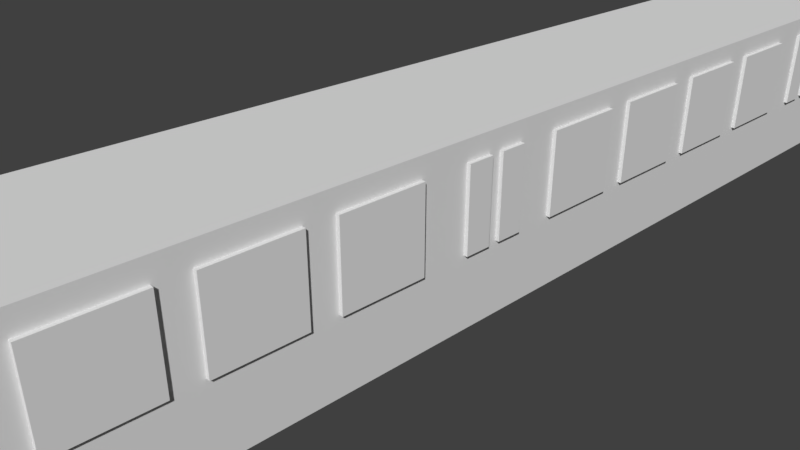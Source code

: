 # Source: untitled.blend  (saved by Blender 2.78.0; exported with 4.5.12 LTS)
import bpy
from mathutils import Matrix  # noqa: F401  (used for matrix-valued properties, if any)

bpy.ops.wm.read_factory_settings(use_empty=True)
scene = bpy.context.scene
scene.name = 'Scene'

# ---- collections
col_collection_1 = bpy.data.collections.new('Collection 1'); scene.collection.children.link(col_collection_1)

# ---- world
world_world = bpy.data.worlds.new('World'); scene.world = world_world
world_world.color = (0.05088, 0.05088, 0.05088)
world_world.use_sun_shadow = False
world_world.sun_shadow_jitter_overblur = 0.0
world_world.cycles.sampling_method = 'MANUAL'

# ---- cameras
cam_camera = bpy.data.cameras.new('Camera')
cam_camera.clip_end = 100.0
cam_camera.lens = 35.0
cam_camera.sensor_width = 32.0
cam_camera.sensor_height = 18.0
cam_camera.ortho_scale = 7.314
cam_camera.dof.focus_distance = 0.0
cam_camera.dof.aperture_fstop = 128.0

# ---- meshes
me_023 = bpy.data.meshes.new('立方体.023')
me_023.from_pydata([(-0.8979, 0.5825, 0.4677), (-0.8979, 0.5825, -0.4677), (-0.8979, -0.3652, 0.4677), (-0.8979, -0.3652, -0.4677), (-0.9763, 0.5825, 0.4677), (-0.9763, 0.5825, -0.4677), (-0.9763, -0.3652, 0.4677), (-0.9763, -0.3652, -0.4677), (1.034, -0.4738, -0.4677), (1.034, -0.4738, 0.4677), (1.034, 0.4738, -0.4677), (1.034, 0.4738, 0.4677), (1.112, -0.4738, -0.4677), (1.112, -0.4738, 0.4677), (1.112, 0.4738, -0.4677), (1.112, 0.4738, 0.4677)], [], [(0, 4, 6, 2), (5, 1, 3, 7), (3, 2, 6, 7), (1, 0, 2, 3), (5, 4, 0, 1), (7, 6, 4, 5), (8, 9, 11, 10), (10, 11, 15, 14), (14, 15, 13, 12), (12, 13, 9, 8), (10, 14, 12, 8), (15, 11, 9, 13)])
me_023.use_remesh_preserve_volume = False
me_023.use_remesh_preserve_attributes = False
me_023.use_mirror_vertex_groups = False
me_023.update()
me_022 = bpy.data.meshes.new('立方体.022')
me_022.from_pydata([(-0.8979, 0.5825, 0.4677), (-0.8979, 0.5825, -0.4677), (-0.8979, -0.3652, 0.4677), (-0.8979, -0.3652, -0.4677), (-0.9763, 0.5825, 0.4677), (-0.9763, 0.5825, -0.4677), (-0.9763, -0.3652, 0.4677), (-0.9763, -0.3652, -0.4677), (1.034, -0.4738, -0.4677), (1.034, -0.4738, 0.4677), (1.034, 0.4738, -0.4677), (1.034, 0.4738, 0.4677), (1.112, -0.4738, -0.4677), (1.112, -0.4738, 0.4677), (1.112, 0.4738, -0.4677), (1.112, 0.4738, 0.4677)], [], [(0, 4, 6, 2), (5, 1, 3, 7), (3, 2, 6, 7), (1, 0, 2, 3), (5, 4, 0, 1), (7, 6, 4, 5), (8, 9, 11, 10), (10, 11, 15, 14), (14, 15, 13, 12), (12, 13, 9, 8), (10, 14, 12, 8), (15, 11, 9, 13)])
me_022.use_remesh_preserve_volume = False
me_022.use_remesh_preserve_attributes = False
me_022.use_mirror_vertex_groups = False
me_022.update()
me_021 = bpy.data.meshes.new('立方体.021')
me_021.from_pydata([(-0.8979, 0.5825, 0.4677), (-0.8979, 0.5825, -0.4677), (-0.8979, -0.3652, 0.4677), (-0.8979, -0.3652, -0.4677), (-0.9763, 0.5825, 0.4677), (-0.9763, 0.5825, -0.4677), (-0.9763, -0.3652, 0.4677), (-0.9763, -0.3652, -0.4677), (1.034, -0.4738, -0.4677), (1.034, -0.4738, 0.4677), (1.034, 0.4738, -0.4677), (1.034, 0.4738, 0.4677), (1.112, -0.4738, -0.4677), (1.112, -0.4738, 0.4677), (1.112, 0.4738, -0.4677), (1.112, 0.4738, 0.4677)], [], [(0, 4, 6, 2), (5, 1, 3, 7), (3, 2, 6, 7), (1, 0, 2, 3), (5, 4, 0, 1), (7, 6, 4, 5), (8, 9, 11, 10), (10, 11, 15, 14), (14, 15, 13, 12), (12, 13, 9, 8), (10, 14, 12, 8), (15, 11, 9, 13)])
me_021.use_remesh_preserve_volume = False
me_021.use_remesh_preserve_attributes = False
me_021.use_mirror_vertex_groups = False
me_021.update()
me_020 = bpy.data.meshes.new('立方体.020')
me_020.from_pydata([(-0.8979, 0.5825, 0.4677), (-0.8979, 0.5825, -0.4677), (-0.8979, -0.3652, 0.4677), (-0.8979, -0.3652, -0.4677), (-0.9763, 0.5825, 0.4677), (-0.9763, 0.5825, -0.4677), (-0.9763, -0.3652, 0.4677), (-0.9763, -0.3652, -0.4677), (1.034, -0.4738, -0.4677), (1.034, -0.4738, 0.4677), (1.034, 0.4738, -0.4677), (1.034, 0.4738, 0.4677), (1.112, -0.4738, -0.4677), (1.112, -0.4738, 0.4677), (1.112, 0.4738, -0.4677), (1.112, 0.4738, 0.4677)], [], [(0, 4, 6, 2), (5, 1, 3, 7), (3, 2, 6, 7), (1, 0, 2, 3), (5, 4, 0, 1), (7, 6, 4, 5), (8, 9, 11, 10), (10, 11, 15, 14), (14, 15, 13, 12), (12, 13, 9, 8), (10, 14, 12, 8), (15, 11, 9, 13)])
me_020.use_remesh_preserve_volume = False
me_020.use_remesh_preserve_attributes = False
me_020.use_mirror_vertex_groups = False
me_020.update()
me_019 = bpy.data.meshes.new('立方体.019')
me_019.from_pydata([(-0.8979, 0.5825, 0.4677), (-0.8979, 0.5825, -0.4677), (-0.8979, -0.3652, 0.4677), (-0.8979, -0.3652, -0.4677), (-0.9763, 0.5825, 0.4677), (-0.9763, 0.5825, -0.4677), (-0.9763, -0.3652, 0.4677), (-0.9763, -0.3652, -0.4677), (1.034, -0.4738, -0.4677), (1.034, -0.4738, 0.4677), (1.034, 0.4738, -0.4677), (1.034, 0.4738, 0.4677), (1.112, -0.4738, -0.4677), (1.112, -0.4738, 0.4677), (1.112, 0.4738, -0.4677), (1.112, 0.4738, 0.4677)], [], [(0, 4, 6, 2), (5, 1, 3, 7), (3, 2, 6, 7), (1, 0, 2, 3), (5, 4, 0, 1), (7, 6, 4, 5), (8, 9, 11, 10), (10, 11, 15, 14), (14, 15, 13, 12), (12, 13, 9, 8), (10, 14, 12, 8), (15, 11, 9, 13)])
me_019.use_remesh_preserve_volume = False
me_019.use_remesh_preserve_attributes = False
me_019.use_mirror_vertex_groups = False
me_019.update()
me_018 = bpy.data.meshes.new('立方体.018')
me_018.from_pydata([(-0.8979, 0.5825, 0.4677), (-0.8979, 0.5825, -0.4677), (-0.8979, -0.3652, 0.4677), (-0.8979, -0.3652, -0.4677), (-0.9763, 0.5825, 0.4677), (-0.9763, 0.5825, -0.4677), (-0.9763, -0.3652, 0.4677), (-0.9763, -0.3652, -0.4677), (1.034, -0.4738, -0.4677), (1.034, -0.4738, 0.4677), (1.034, 0.4738, -0.4677), (1.034, 0.4738, 0.4677), (1.112, -0.4738, -0.4677), (1.112, -0.4738, 0.4677), (1.112, 0.4738, -0.4677), (1.112, 0.4738, 0.4677)], [], [(0, 4, 6, 2), (5, 1, 3, 7), (3, 2, 6, 7), (1, 0, 2, 3), (5, 4, 0, 1), (7, 6, 4, 5), (8, 9, 11, 10), (10, 11, 15, 14), (14, 15, 13, 12), (12, 13, 9, 8), (10, 14, 12, 8), (15, 11, 9, 13)])
me_018.use_remesh_preserve_volume = False
me_018.use_remesh_preserve_attributes = False
me_018.use_mirror_vertex_groups = False
me_018.update()
me_017 = bpy.data.meshes.new('立方体.017')
me_017.from_pydata([(-0.8979, 0.5825, 0.4677), (-0.8979, 0.5825, -0.4677), (-0.8979, -0.3652, 0.4677), (-0.8979, -0.3652, -0.4677), (-0.9763, 0.5825, 0.4677), (-0.9763, 0.5825, -0.4677), (-0.9763, -0.3652, 0.4677), (-0.9763, -0.3652, -0.4677), (1.034, -0.4738, -0.4677), (1.034, -0.4738, 0.4677), (1.034, 0.4738, -0.4677), (1.034, 0.4738, 0.4677), (1.112, -0.4738, -0.4677), (1.112, -0.4738, 0.4677), (1.112, 0.4738, -0.4677), (1.112, 0.4738, 0.4677)], [], [(0, 4, 6, 2), (5, 1, 3, 7), (3, 2, 6, 7), (1, 0, 2, 3), (5, 4, 0, 1), (7, 6, 4, 5), (8, 9, 11, 10), (10, 11, 15, 14), (14, 15, 13, 12), (12, 13, 9, 8), (10, 14, 12, 8), (15, 11, 9, 13)])
me_017.use_remesh_preserve_volume = False
me_017.use_remesh_preserve_attributes = False
me_017.use_mirror_vertex_groups = False
me_017.update()
me_016 = bpy.data.meshes.new('立方体.016')
me_016.from_pydata([(-0.8979, 0.5825, 0.4677), (-0.8979, 0.5825, -0.4677), (-0.8979, -0.3652, 0.4677), (-0.8979, -0.3652, -0.4677), (-0.9763, 0.5825, 0.4677), (-0.9763, 0.5825, -0.4677), (-0.9763, -0.3652, 0.4677), (-0.9763, -0.3652, -0.4677), (1.034, -0.4738, -0.4677), (1.034, -0.4738, 0.4677), (1.034, 0.4738, -0.4677), (1.034, 0.4738, 0.4677), (1.112, -0.4738, -0.4677), (1.112, -0.4738, 0.4677), (1.112, 0.4738, -0.4677), (1.112, 0.4738, 0.4677)], [], [(0, 4, 6, 2), (5, 1, 3, 7), (3, 2, 6, 7), (1, 0, 2, 3), (5, 4, 0, 1), (7, 6, 4, 5), (8, 9, 11, 10), (10, 11, 15, 14), (14, 15, 13, 12), (12, 13, 9, 8), (10, 14, 12, 8), (15, 11, 9, 13)])
me_016.use_remesh_preserve_volume = False
me_016.use_remesh_preserve_attributes = False
me_016.use_mirror_vertex_groups = False
me_016.update()
me_015 = bpy.data.meshes.new('立方体.015')
me_015.from_pydata([(-0.8979, 0.5825, 0.4677), (-0.8979, 0.5825, -0.4677), (-0.8979, -0.3652, 0.4677), (-0.8979, -0.3652, -0.4677), (-0.9763, 0.5825, 0.4677), (-0.9763, 0.5825, -0.4677), (-0.9763, -0.3652, 0.4677), (-0.9763, -0.3652, -0.4677), (1.034, -0.4738, -0.4677), (1.034, -0.4738, 0.4677), (1.034, 0.4738, -0.4677), (1.034, 0.4738, 0.4677), (1.112, -0.4738, -0.4677), (1.112, -0.4738, 0.4677), (1.112, 0.4738, -0.4677), (1.112, 0.4738, 0.4677)], [], [(0, 4, 6, 2), (5, 1, 3, 7), (3, 2, 6, 7), (1, 0, 2, 3), (5, 4, 0, 1), (7, 6, 4, 5), (8, 9, 11, 10), (10, 11, 15, 14), (14, 15, 13, 12), (12, 13, 9, 8), (10, 14, 12, 8), (15, 11, 9, 13)])
me_015.use_remesh_preserve_volume = False
me_015.use_remesh_preserve_attributes = False
me_015.use_mirror_vertex_groups = False
me_015.update()
me_014 = bpy.data.meshes.new('立方体.014')
me_014.from_pydata([(-0.8979, 0.5825, 0.4677), (-0.8979, 0.5825, -0.4677), (-0.8979, -0.3652, 0.4677), (-0.8979, -0.3652, -0.4677), (-0.9763, 0.5825, 0.4677), (-0.9763, 0.5825, -0.4677), (-0.9763, -0.3652, 0.4677), (-0.9763, -0.3652, -0.4677), (1.034, -0.4738, -0.4677), (1.034, -0.4738, 0.4677), (1.034, 0.4738, -0.4677), (1.034, 0.4738, 0.4677), (1.112, -0.4738, -0.4677), (1.112, -0.4738, 0.4677), (1.112, 0.4738, -0.4677), (1.112, 0.4738, 0.4677)], [], [(0, 4, 6, 2), (5, 1, 3, 7), (3, 2, 6, 7), (1, 0, 2, 3), (5, 4, 0, 1), (7, 6, 4, 5), (8, 9, 11, 10), (10, 11, 15, 14), (14, 15, 13, 12), (12, 13, 9, 8), (10, 14, 12, 8), (15, 11, 9, 13)])
me_014.use_remesh_preserve_volume = False
me_014.use_remesh_preserve_attributes = False
me_014.use_mirror_vertex_groups = False
me_014.update()
me_013 = bpy.data.meshes.new('立方体.013')
me_013.from_pydata([(-0.8979, 0.5825, 0.4677), (-0.8979, 0.5825, -0.4677), (-0.8979, -0.3652, 0.4677), (-0.8979, -0.3652, -0.4677), (-0.9763, 0.5825, 0.4677), (-0.9763, 0.5825, -0.4677), (-0.9763, -0.3652, 0.4677), (-0.9763, -0.3652, -0.4677), (1.034, -0.4738, -0.4677), (1.034, -0.4738, 0.4677), (1.034, 0.4738, -0.4677), (1.034, 0.4738, 0.4677), (1.112, -0.4738, -0.4677), (1.112, -0.4738, 0.4677), (1.112, 0.4738, -0.4677), (1.112, 0.4738, 0.4677)], [], [(0, 4, 6, 2), (5, 1, 3, 7), (3, 2, 6, 7), (1, 0, 2, 3), (5, 4, 0, 1), (7, 6, 4, 5), (8, 9, 11, 10), (10, 11, 15, 14), (14, 15, 13, 12), (12, 13, 9, 8), (10, 14, 12, 8), (15, 11, 9, 13)])
me_013.use_remesh_preserve_volume = False
me_013.use_remesh_preserve_attributes = False
me_013.use_mirror_vertex_groups = False
me_013.update()
me_012 = bpy.data.meshes.new('立方体.012')
me_012.from_pydata([(-0.8979, 0.5825, 0.4677), (-0.8979, 0.5825, -0.4677), (-0.8979, -0.3652, 0.4677), (-0.8979, -0.3652, -0.4677), (-0.9763, 0.5825, 0.4677), (-0.9763, 0.5825, -0.4677), (-0.9763, -0.3652, 0.4677), (-0.9763, -0.3652, -0.4677), (1.034, -0.4738, -0.4677), (1.034, -0.4738, 0.4677), (1.034, 0.4738, -0.4677), (1.034, 0.4738, 0.4677), (1.112, -0.4738, -0.4677), (1.112, -0.4738, 0.4677), (1.112, 0.4738, -0.4677), (1.112, 0.4738, 0.4677)], [], [(0, 4, 6, 2), (5, 1, 3, 7), (3, 2, 6, 7), (1, 0, 2, 3), (5, 4, 0, 1), (7, 6, 4, 5), (8, 9, 11, 10), (10, 11, 15, 14), (14, 15, 13, 12), (12, 13, 9, 8), (10, 14, 12, 8), (15, 11, 9, 13)])
me_012.use_remesh_preserve_volume = False
me_012.use_remesh_preserve_attributes = False
me_012.use_mirror_vertex_groups = False
me_012.update()
me_005 = bpy.data.meshes.new('立方体.005')
me_005.from_pydata([(-0.8979, 0.5825, 0.4677), (-0.8979, 0.5825, -0.4677), (-0.8979, -0.3652, 0.4677), (-0.8979, -0.3652, -0.4677), (-0.9763, 0.5825, 0.4677), (-0.9763, 0.5825, -0.4677), (-0.9763, -0.3652, 0.4677), (-0.9763, -0.3652, -0.4677), (1.034, -0.4738, -0.4677), (1.034, -0.4738, 0.4677), (1.034, 0.4738, -0.4677), (1.034, 0.4738, 0.4677), (1.112, -0.4738, -0.4677), (1.112, -0.4738, 0.4677), (1.112, 0.4738, -0.4677), (1.112, 0.4738, 0.4677)], [], [(0, 4, 6, 2), (5, 1, 3, 7), (3, 2, 6, 7), (1, 0, 2, 3), (5, 4, 0, 1), (7, 6, 4, 5), (8, 9, 11, 10), (10, 11, 15, 14), (14, 15, 13, 12), (12, 13, 9, 8), (10, 14, 12, 8), (15, 11, 9, 13)])
me_005.use_remesh_preserve_volume = False
me_005.use_remesh_preserve_attributes = False
me_005.use_mirror_vertex_groups = False
me_005.update()
me_004 = bpy.data.meshes.new('立方体.004')
me_004.from_pydata([(-0.8979, 0.5825, 0.4677), (-0.8979, 0.5825, -0.4677), (-0.8979, -0.3652, 0.4677), (-0.8979, -0.3652, -0.4677), (-0.9763, 0.5825, 0.4677), (-0.9763, 0.5825, -0.4677), (-0.9763, -0.3652, 0.4677), (-0.9763, -0.3652, -0.4677), (1.034, -0.4738, -0.4677), (1.034, -0.4738, 0.4677), (1.034, 0.4738, -0.4677), (1.034, 0.4738, 0.4677), (1.112, -0.4738, -0.4677), (1.112, -0.4738, 0.4677), (1.112, 0.4738, -0.4677), (1.112, 0.4738, 0.4677)], [], [(0, 4, 6, 2), (5, 1, 3, 7), (3, 2, 6, 7), (1, 0, 2, 3), (5, 4, 0, 1), (7, 6, 4, 5), (8, 9, 11, 10), (10, 11, 15, 14), (14, 15, 13, 12), (12, 13, 9, 8), (10, 14, 12, 8), (15, 11, 9, 13)])
me_004.use_remesh_preserve_volume = False
me_004.use_remesh_preserve_attributes = False
me_004.use_mirror_vertex_groups = False
me_004.update()
me_003 = bpy.data.meshes.new('立方体.003')
me_003.from_pydata([(-0.8979, 0.5825, 0.4677), (-0.8979, 0.5825, -0.4677), (-0.8979, -0.3652, 0.4677), (-0.8979, -0.3652, -0.4677), (-0.9763, 0.5825, 0.4677), (-0.9763, 0.5825, -0.4677), (-0.9763, -0.3652, 0.4677), (-0.9763, -0.3652, -0.4677), (1.034, -0.4738, -0.4677), (1.034, -0.4738, 0.4677), (1.034, 0.4738, -0.4677), (1.034, 0.4738, 0.4677), (1.112, -0.4738, -0.4677), (1.112, -0.4738, 0.4677), (1.112, 0.4738, -0.4677), (1.112, 0.4738, 0.4677)], [], [(0, 4, 6, 2), (5, 1, 3, 7), (3, 2, 6, 7), (1, 0, 2, 3), (5, 4, 0, 1), (7, 6, 4, 5), (8, 9, 11, 10), (10, 11, 15, 14), (14, 15, 13, 12), (12, 13, 9, 8), (10, 14, 12, 8), (15, 11, 9, 13)])
me_003.use_remesh_preserve_volume = False
me_003.use_remesh_preserve_attributes = False
me_003.use_mirror_vertex_groups = False
me_003.update()
me_001 = bpy.data.meshes.new('立方体.001')
me_001.from_pydata([(-0.8979, 0.5825, 0.4677), (-0.8979, 0.5825, -0.4677), (-0.8979, -0.3652, 0.4677), (-0.8979, -0.3652, -0.4677), (-0.9763, 0.5825, 0.4677), (-0.9763, 0.5825, -0.4677), (-0.9763, -0.3652, 0.4677), (-0.9763, -0.3652, -0.4677), (1.034, -0.4738, -0.4677), (1.034, -0.4738, 0.4677), (1.034, 0.4738, -0.4677), (1.034, 0.4738, 0.4677), (1.112, -0.4738, -0.4677), (1.112, -0.4738, 0.4677), (1.112, 0.4738, -0.4677), (1.112, 0.4738, 0.4677)], [], [(0, 4, 6, 2), (5, 1, 3, 7), (3, 2, 6, 7), (1, 0, 2, 3), (5, 4, 0, 1), (7, 6, 4, 5), (8, 9, 11, 10), (10, 11, 15, 14), (14, 15, 13, 12), (12, 13, 9, 8), (10, 14, 12, 8), (15, 11, 9, 13)])
me_001.use_remesh_preserve_volume = False
me_001.use_remesh_preserve_attributes = False
me_001.use_mirror_vertex_groups = False
me_001.update()
me_x = bpy.data.meshes.new('立方体')
me_x.from_pydata([(1.694, -10.14, -0.7425), (1.694, -10.14, 1.258), (1.694, 7.766, -0.7425), (1.694, 7.766, 1.258), (3.694, -10.14, -0.7425), (3.694, -10.14, 1.258), (3.694, 7.766, -0.7425), (3.694, 7.766, 1.258)], [], [(0, 1, 3, 2), (2, 3, 7, 6), (6, 7, 5, 4), (4, 5, 1, 0), (2, 6, 4, 0), (7, 3, 1, 5)])
me_x.use_remesh_preserve_volume = False
me_x.use_remesh_preserve_attributes = False
me_x.use_mirror_vertex_groups = False
me_x.update()

# ---- objects
ob_016 = bpy.data.objects.new('立方体.016', me_023)
ob_015 = bpy.data.objects.new('立方体.015', me_022)
ob_014 = bpy.data.objects.new('立方体.014', me_021)
ob_013 = bpy.data.objects.new('立方体.013', me_020)
ob_012 = bpy.data.objects.new('立方体.012', me_019)
ob_011 = bpy.data.objects.new('立方体.011', me_018)
ob_010 = bpy.data.objects.new('立方体.010', me_017)
ob_009 = bpy.data.objects.new('立方体.009', me_016)
ob_008 = bpy.data.objects.new('立方体.008', me_015)
ob_007 = bpy.data.objects.new('立方体.007', me_014)
ob_006 = bpy.data.objects.new('立方体.006', me_013)
ob_005 = bpy.data.objects.new('立方体.005', me_012)
ob_004 = bpy.data.objects.new('立方体.004', me_005)
ob_003 = bpy.data.objects.new('立方体.003', me_004)
ob_002 = bpy.data.objects.new('立方体.002', me_003)
ob_001 = bpy.data.objects.new('立方体.001', me_001)
ob_x = bpy.data.objects.new('立方体', me_x)
ob_camera = bpy.data.objects.new('Camera', cam_camera)

# ---- transforms, parenting, visibility, modifiers, constraints
ob_016.location = (1.585, -0.9865, 1.912)
ob_016.scale = (1.0, 0.3199, 1.0)
ob_016.lineart.crease_threshold = 0.0
ob_015.location = (1.585, -0.54, 1.912)
ob_015.scale = (1.0, 0.3199, 1.0)
ob_015.lineart.crease_threshold = 0.0
ob_014.location = (1.585, 5.989, 1.912)
ob_014.scale = (1.0, 0.3199, 1.0)
ob_014.lineart.crease_threshold = 0.0
ob_013.location = (1.585, 5.542, 1.912)
ob_013.scale = (1.0, 0.3199, 1.0)
ob_013.lineart.crease_threshold = 0.0
ob_012.location = (1.585, -5.99, 1.912)
ob_012.lineart.crease_threshold = 0.0
ob_011.location = (1.585, -4.727, 1.912)
ob_011.lineart.crease_threshold = 0.0
ob_010.location = (1.585, -3.45, 1.912)
ob_010.lineart.crease_threshold = 0.0
ob_009.location = (1.585, -2.173, 1.912)
ob_009.lineart.crease_threshold = 0.0
ob_008.location = (1.585, 4.384, 1.912)
ob_008.lineart.crease_threshold = 0.0
ob_007.location = (1.585, 3.108, 1.912)
ob_007.lineart.crease_threshold = 0.0
ob_006.location = (1.585, 1.831, 1.912)
ob_006.lineart.crease_threshold = 0.0
ob_005.location = (1.585, 0.5679, 1.912)
ob_005.lineart.crease_threshold = 0.0
ob_004.location = (1.585, 6.968, 1.912)
ob_004.lineart.crease_threshold = 0.0
ob_003.location = (1.585, 8.231, 1.912)
ob_003.lineart.crease_threshold = 0.0
ob_002.location = (1.585, 9.508, 1.912)
ob_002.lineart.crease_threshold = 0.0
ob_001.location = (1.585, 10.78, 1.912)
ob_001.lineart.crease_threshold = 0.0
ob_x.location = (-1.041, 3.756, 1.348)
ob_x.scale = (1.0, 1.032, 1.0)
ob_x.lineart.crease_threshold = 0.0
ob_camera.location = (7.481, -6.508, 5.344)
ob_camera.rotation_euler = (1.109, 0.0, 0.8149)
ob_camera.lock_rotations_4d = False
ob_camera.empty_display_type = 'ARROWS'
ob_camera.color = (0.0, 0.0, 0.0, 0.0)
ob_camera.display_type = 'WIRE'
ob_camera.lineart.crease_threshold = 0.0

# ---- collection membership
col_collection_1.objects.link(ob_016)
col_collection_1.objects.link(ob_015)
col_collection_1.objects.link(ob_014)
col_collection_1.objects.link(ob_013)
col_collection_1.objects.link(ob_012)
col_collection_1.objects.link(ob_011)
col_collection_1.objects.link(ob_010)
col_collection_1.objects.link(ob_009)
col_collection_1.objects.link(ob_008)
col_collection_1.objects.link(ob_007)
col_collection_1.objects.link(ob_006)
col_collection_1.objects.link(ob_005)
col_collection_1.objects.link(ob_004)
col_collection_1.objects.link(ob_003)
col_collection_1.objects.link(ob_002)
col_collection_1.objects.link(ob_001)
col_collection_1.objects.link(ob_x)
col_collection_1.objects.link(ob_camera)

# ---- scene / render settings (as saved in the file)
scene.camera = ob_camera
scene.frame_start = 1; scene.frame_end = 250; scene.frame_set(1)
scene.render.engine = 'BLENDER_EEVEE_NEXT'
scene.render.resolution_percentage = 50
scene.render.dither_intensity = 0.0
scene.cycles.use_denoising = False
scene.cycles.samples = 128
scene.cycles.sampling_pattern = 'TABULATED_SOBOL'
scene.cycles.light_sampling_threshold = 0.0
scene.cycles.use_adaptive_sampling = False
scene.cycles.use_light_tree = False
scene.cycles.blur_glossy = 0.0
scene.cycles.sample_clamp_indirect = 0.0
scene.view_settings.view_transform = 'Standard'
bpy.context.view_layer.update()

# ---- added for rendering (the .blend has no usable light): sun
light_auto_sun = bpy.data.lights.new('AutoSun', 'SUN')
light_auto_sun.energy = 3.0
light_auto_sun.angle = 0.0523599
ob_auto_sun = bpy.data.objects.new('AutoSun', light_auto_sun)
scene.collection.objects.link(ob_auto_sun)
ob_auto_sun.rotation_euler = (0.872665, 0.174533, 0.523599)
bpy.context.view_layer.update()
